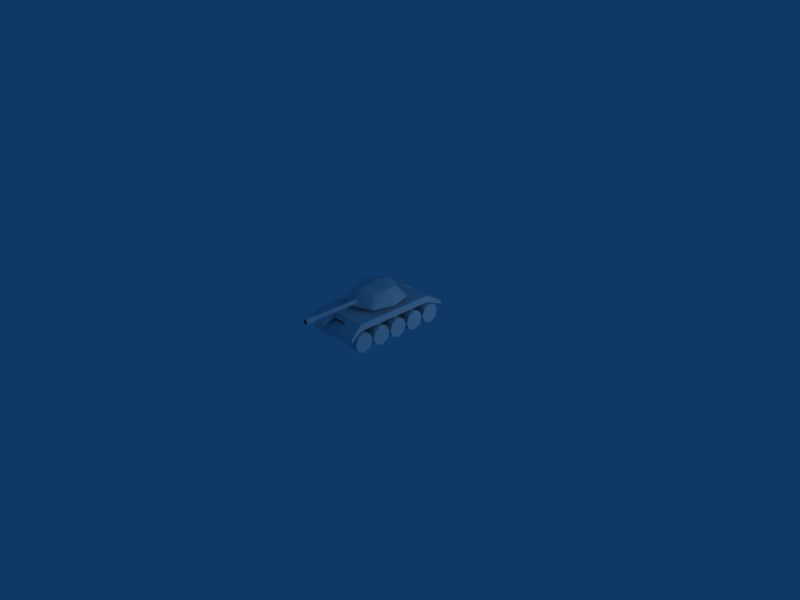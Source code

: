 # Source: erentank.blend  (saved by Blender 2.49.2; exported with 4.5.12 LTS)
import bpy
from mathutils import Matrix  # noqa: F401  (used for matrix-valued properties, if any)

bpy.ops.wm.read_factory_settings(use_empty=True)
scene = bpy.context.scene
scene.name = 'Scene'

# ---- collections
col_collection_1 = bpy.data.collections.new('Collection 1'); scene.collection.children.link(col_collection_1)

# ---- materials (node trees are filled in below, after node groups)
mat_blinn1sg_001 = bpy.data.materials.new('blinn1SG.001')
mat_blinn1sg_001.alpha_threshold = 0.0
mat_blinn1sg_001.diffuse_color = (0.88, 0.88, 0.88, 1.0)
mat_blinn1sg_001.specular_color = (0.5, 0.5, 0.5)
mat_blinn1sg_001.roughness = 0.5
mat_blinn1sg_001.line_color = (0.0, 0.0, 0.0, 1.0)

# ---- material node trees

# ---- world
world_world = bpy.data.worlds.new('World'); scene.world = world_world
world_world.color = (0.05656, 0.2208, 0.4)
world_world.use_sun_shadow = False
world_world.sun_shadow_jitter_overblur = 0.0
world_world.cycles.sampling_method = 'MANUAL'
world_world.cycles.sample_map_resolution = 256

# ---- cameras
cam_camera = bpy.data.cameras.new('Camera')
cam_camera.passepartout_alpha = 0.2
cam_camera.clip_end = 100.0
cam_camera.lens = 35.0
cam_camera.ortho_scale = 7.314
cam_camera.show_passepartout = False
cam_camera.show_safe_areas = True
cam_camera.dof.focus_distance = 0.0
cam_camera.dof.aperture_fstop = 128.0

# ---- lights
light_spot = bpy.data.lights.new('Spot', 'POINT')
light_spot.transmission_factor = 0.0
light_spot.cutoff_distance = 30.0
light_spot.energy = 100.0
light_spot.shadow_buffer_clip_start = 1.001
light_spot.shadow_soft_size = 1.0
light_spot.shadow_maximum_resolution = 0.006
light_spot.use_absolute_resolution = True
light_spot.cycles.use_multiple_importance_sampling = False

# ---- meshes
me_tank_grp_hull_blinn1s = bpy.data.meshes.new('tank_grp hull_blinn1S')
me_tank_grp_hull_blinn1s.from_pydata([(0.0, -2.82, 4.278), (1.909, -2.089, 4.278), (3.011, -3.295, 4.786), (0.0, -4.393, 4.786), (1.909, -2.089, 6.428), (0.0, -2.82, 6.844), (-1.909, -2.089, 6.428), (-3.011, -3.295, 4.786), (-1.909, -2.089, 4.278), (2.577, 0.0, 6.844), (0.0, 0.0, 7.378), (1.909, 2.089, 6.428), (0.0, 2.82, 6.844), (-1.909, 2.089, 6.428), (-2.577, 0.0, 6.844), (3.011, 3.295, 4.786), (0.0, 4.393, 4.786), (1.909, 2.089, 4.278), (0.0, 2.82, 4.278), (-1.909, 2.089, 4.278), (-3.011, 3.295, 4.786), (2.577, 0.0, 4.278), (4.014, 0.0, 4.786), (-2.577, 0.0, 4.278), (-4.014, 0.0, 4.786), (1.912, 2.089, 3.574), (0.0, 2.82, 3.574), (2.58, -0.009266, 3.574), (1.911, -2.107, 3.574), (0.0, -2.838, 3.574), (-1.911, -2.107, 3.574), (-2.58, -0.009266, 3.574), (-1.912, 2.089, 3.574)], [], [(0, 1, 2, 3), (2, 4, 5, 3), (5, 6, 7, 3), (0, 3, 7, 8), (5, 4, 9, 10), (9, 11, 12, 10), (12, 13, 14, 10), (14, 6, 5, 10), (12, 11, 15, 16), (15, 17, 18, 16), (18, 19, 20, 16), (20, 13, 12, 16), (21, 17, 15, 22), (15, 11, 9, 22), (9, 4, 2, 22), (2, 1, 21, 22), (23, 8, 7, 24), (7, 6, 14, 24), (14, 13, 20, 24), (20, 19, 23, 24), (18, 17, 25, 26), (17, 21, 27, 25), (21, 1, 28, 27), (1, 0, 29, 28), (0, 8, 30, 29), (8, 23, 31, 30), (23, 19, 32, 31), (19, 18, 26, 32)])
_uv = me_tank_grp_hull_blinn1s.uv_layers.new(name='UVTex')
_uv.uv.foreach_set('vector', [0.5, 0.0, 0.625, 0.0, 0.625, 0.125, 0.5, 0.125, 0.625, 0.125, 0.625, 0.25, 0.5, 0.25, 0.5, 0.125, 0.5, 0.25, 0.375, 0.25, 0.375, 0.125, 0.5, 0.125, 0.5, 0.0, 0.5, 0.125, 0.375, 0.125, 0.375, 0.0, 0.5, 0.25, 0.625, 0.25, 0.625, 0.375, 0.5, 0.375, 0.625, 0.375, 0.625, 0.5, 0.5, 0.5, 0.5, 0.375, 0.5, 0.5, 0.375, 0.5, 0.375, 0.375, 0.5, 0.375, 0.375, 0.375, 0.375, 0.25, 0.5, 0.25, 0.5, 0.375, 0.5, 0.5, 0.625, 0.5, 0.625, 0.625, 0.5, 0.625, 0.625, 0.625, 0.625, 0.75, 0.5, 0.75, 0.5, 0.625, 0.5, 0.75, 0.375, 0.75, 0.375, 0.625, 0.5, 0.625, 0.375, 0.625, 0.375, 0.5, 0.5, 0.5, 0.5, 0.625, 0.75, 0.0, 0.875, 0.0, 0.875, 0.125, 0.75, 0.125, 0.875, 0.125, 0.875, 0.25, 0.75, 0.25, 0.75, 0.125, 0.75, 0.25, 0.625, 0.25, 0.625, 0.125, 0.75, 0.125, 0.625, 0.125, 0.625, 0.0, 0.75, 0.0, 0.75, 0.125, 0.25, 0.0, 0.375, 0.0, 0.375, 0.125, 0.25, 0.125, 0.375, 0.125, 0.375, 0.25, 0.25, 0.25, 0.25, 0.125, 0.25, 0.25, 0.125, 0.25, 0.125, 0.125, 0.25, 0.125, 0.125, 0.125, 0.125, 0.0, 0.25, 0.0, 0.25, 0.125, 0.5, 0.75, 0.625, 0.75, 0.625, 0.75, 0.5, 0.75, 0.625, 0.75, 0.625, 0.875, 0.625, 0.875, 0.625, 0.75, 0.625, 0.875, 0.625, 1.0, 0.625, 1.0, 0.625, 0.875, 0.625, 1.0, 0.5, 1.0, 0.5, 1.0, 0.625, 1.0, 0.5, 1.0, 0.375, 1.0, 0.375, 1.0, 0.5, 1.0, 0.375, 1.0, 0.375, 0.875, 0.375, 0.875, 0.375, 1.0, 0.375, 0.875, 0.375, 0.75, 0.375, 0.75, 0.375, 0.875, 0.375, 0.75, 0.5, 0.75, 0.5, 0.75, 0.375, 0.75])
me_tank_grp_hull_blinn1s.materials.append(mat_blinn1sg_001)
me_tank_grp_hull_blinn1s.use_remesh_preserve_volume = False
me_tank_grp_hull_blinn1s.use_remesh_preserve_attributes = False
me_tank_grp_hull_blinn1s.use_mirror_vertex_groups = False
me_tank_grp_hull_blinn1s.update()
me_tank_grp_wheel5_blinn = bpy.data.meshes.new('tank_grp wheel5_blinn')
me_tank_grp_wheel5_blinn.from_pydata([(4.599, 3.176, 1.469), (4.599, 3.157, 1.462), (4.599, 3.157, 0.001813), (4.599, 4.208, 0.4372), (4.599, 3.184, 1.488), (4.599, 4.644, 1.488), (4.599, 3.176, 1.507), (4.599, 4.208, 2.539), (4.599, 3.157, 1.515), (4.599, 3.157, 2.975), (4.599, 3.139, 1.507), (4.599, 2.106, 2.539), (4.599, 3.131, 1.488), (4.599, 1.671, 1.488), (4.599, 3.139, 1.469), (4.599, 2.106, 0.4372), (-4.599, 3.157, 0.001813), (-4.599, 4.208, 0.4372), (-4.599, 4.644, 1.488), (-4.599, 4.208, 2.539), (-4.599, 3.157, 2.975), (-4.599, 2.106, 2.539), (-4.599, 1.671, 1.488), (-4.599, 2.106, 0.4372), (-4.599, 3.157, 1.461), (-4.599, 3.176, 1.469), (-4.599, 3.184, 1.488), (-4.599, 3.176, 1.507), (-4.599, 3.157, 1.515), (-4.599, 3.138, 1.507), (-4.599, 3.131, 1.488), (-4.599, 3.138, 1.469)], [], [(0, 1, 2, 3), (4, 0, 3, 5), (6, 4, 5, 7), (8, 6, 7, 9), (10, 8, 9, 11), (12, 10, 11, 13), (14, 12, 13, 15), (1, 14, 15, 2), (3, 2, 16, 17), (5, 3, 17, 18), (7, 5, 18, 19), (9, 7, 19, 20), (11, 9, 20, 21), (13, 11, 21, 22), (15, 13, 22, 23), (2, 15, 23, 16), (17, 16, 24, 25), (18, 17, 25, 26), (19, 18, 26, 27), (20, 19, 27, 28), (21, 20, 28, 29), (22, 21, 29, 30), (23, 22, 30, 31), (16, 23, 31, 24)])
_uv = me_tank_grp_wheel5_blinn.uv_layers.new(name='UVTex')
_uv.uv.foreach_set('vector', [0.125, 0.75, 0.0, 0.75, 0.0, 0.5, 0.125, 0.5, 0.25, 0.75, 0.125, 0.75, 0.125, 0.5, 0.25, 0.5, 0.375, 0.75, 0.25, 0.75, 0.25, 0.5, 0.375, 0.5, 0.5, 0.75, 0.375, 0.75, 0.375, 0.5, 0.5, 0.5, 0.625, 0.75, 0.5, 0.75, 0.5, 0.5, 0.625, 0.5, 0.75, 0.75, 0.625, 0.75, 0.625, 0.5, 0.75, 0.5, 0.875, 0.75, 0.75, 0.75, 0.75, 0.5, 0.875, 0.5, 1.0, 0.75, 0.875, 0.75, 0.875, 0.5, 1.0, 0.5, 0.125, 0.5, 0.0, 0.5, 0.0, 0.25, 0.125, 0.25, 0.25, 0.5, 0.125, 0.5, 0.125, 0.25, 0.25, 0.25, 0.375, 0.5, 0.25, 0.5, 0.25, 0.25, 0.375, 0.25, 0.5, 0.5, 0.375, 0.5, 0.375, 0.25, 0.5, 0.25, 0.625, 0.5, 0.5, 0.5, 0.5, 0.25, 0.625, 0.25, 0.75, 0.5, 0.625, 0.5, 0.625, 0.25, 0.75, 0.25, 0.875, 0.5, 0.75, 0.5, 0.75, 0.25, 0.875, 0.25, 1.0, 0.5, 0.875, 0.5, 0.875, 0.25, 1.0, 0.25, 0.125, 0.25, 0.0, 0.25, 0.0, 0.0, 0.125, 0.0, 0.25, 0.25, 0.125, 0.25, 0.125, 0.0, 0.25, 0.0, 0.375, 0.25, 0.25, 0.25, 0.25, 0.0, 0.375, 0.0, 0.5, 0.25, 0.375, 0.25, 0.375, 0.0, 0.5, 0.0, 0.625, 0.25, 0.5, 0.25, 0.5, 0.0, 0.625, 0.0, 0.75, 0.25, 0.625, 0.25, 0.625, 0.0, 0.75, 0.0, 0.875, 0.25, 0.75, 0.25, 0.75, 0.0, 0.875, 0.0, 1.0, 0.25, 0.875, 0.25, 0.875, 0.0, 1.0, 0.0])
me_tank_grp_wheel5_blinn.materials.append(mat_blinn1sg_001)
me_tank_grp_wheel5_blinn.use_remesh_preserve_volume = False
me_tank_grp_wheel5_blinn.use_remesh_preserve_attributes = False
me_tank_grp_wheel5_blinn.use_mirror_vertex_groups = False
me_tank_grp_wheel5_blinn.update()
me_tank_grp_wheel3_blinn = bpy.data.meshes.new('tank_grp wheel3_blinn')
me_tank_grp_wheel3_blinn.from_pydata([(4.599, 0.01445, 1.469), (4.599, -0.004399, 1.462), (4.599, -0.004399, 0.001813), (4.599, 1.047, 0.4372), (4.599, 0.02226, 1.488), (4.599, 1.482, 1.488), (4.599, 0.01445, 1.507), (4.599, 1.047, 2.539), (4.599, -0.004399, 1.515), (4.599, -0.004399, 2.975), (4.599, -0.02325, 1.507), (4.599, -1.055, 2.539), (4.599, -0.03106, 1.488), (4.599, -1.491, 1.488), (4.599, -0.02325, 1.469), (4.599, -1.055, 0.4372), (-4.599, -0.004399, 0.001813), (-4.599, 1.047, 0.4372), (-4.599, 1.482, 1.488), (-4.599, 1.047, 2.539), (-4.599, -0.004399, 2.975), (-4.599, -1.055, 2.539), (-4.599, -1.491, 1.488), (-4.599, -1.055, 0.4372), (-4.599, -0.004399, 1.461), (-4.599, 0.01456, 1.469), (-4.599, 0.02241, 1.488), (-4.599, 0.01456, 1.507), (-4.599, -0.004399, 1.515), (-4.599, -0.02336, 1.507), (-4.599, -0.03121, 1.488), (-4.599, -0.02336, 1.469)], [], [(0, 1, 2, 3), (4, 0, 3, 5), (6, 4, 5, 7), (8, 6, 7, 9), (10, 8, 9, 11), (12, 10, 11, 13), (14, 12, 13, 15), (1, 14, 15, 2), (3, 2, 16, 17), (5, 3, 17, 18), (7, 5, 18, 19), (9, 7, 19, 20), (11, 9, 20, 21), (13, 11, 21, 22), (15, 13, 22, 23), (2, 15, 23, 16), (17, 16, 24, 25), (18, 17, 25, 26), (19, 18, 26, 27), (20, 19, 27, 28), (21, 20, 28, 29), (22, 21, 29, 30), (23, 22, 30, 31), (16, 23, 31, 24)])
_uv = me_tank_grp_wheel3_blinn.uv_layers.new(name='UVTex')
_uv.uv.foreach_set('vector', [0.125, 0.75, 0.0, 0.75, 0.0, 0.5, 0.125, 0.5, 0.25, 0.75, 0.125, 0.75, 0.125, 0.5, 0.25, 0.5, 0.375, 0.75, 0.25, 0.75, 0.25, 0.5, 0.375, 0.5, 0.5, 0.75, 0.375, 0.75, 0.375, 0.5, 0.5, 0.5, 0.625, 0.75, 0.5, 0.75, 0.5, 0.5, 0.625, 0.5, 0.75, 0.75, 0.625, 0.75, 0.625, 0.5, 0.75, 0.5, 0.875, 0.75, 0.75, 0.75, 0.75, 0.5, 0.875, 0.5, 1.0, 0.75, 0.875, 0.75, 0.875, 0.5, 1.0, 0.5, 0.125, 0.5, 0.0, 0.5, 0.0, 0.25, 0.125, 0.25, 0.25, 0.5, 0.125, 0.5, 0.125, 0.25, 0.25, 0.25, 0.375, 0.5, 0.25, 0.5, 0.25, 0.25, 0.375, 0.25, 0.5, 0.5, 0.375, 0.5, 0.375, 0.25, 0.5, 0.25, 0.625, 0.5, 0.5, 0.5, 0.5, 0.25, 0.625, 0.25, 0.75, 0.5, 0.625, 0.5, 0.625, 0.25, 0.75, 0.25, 0.875, 0.5, 0.75, 0.5, 0.75, 0.25, 0.875, 0.25, 1.0, 0.5, 0.875, 0.5, 0.875, 0.25, 1.0, 0.25, 0.125, 0.25, 0.0, 0.25, 0.0, 0.0, 0.125, 0.0, 0.25, 0.25, 0.125, 0.25, 0.125, 0.0, 0.25, 0.0, 0.375, 0.25, 0.25, 0.25, 0.25, 0.0, 0.375, 0.0, 0.5, 0.25, 0.375, 0.25, 0.375, 0.0, 0.5, 0.0, 0.625, 0.25, 0.5, 0.25, 0.5, 0.0, 0.625, 0.0, 0.75, 0.25, 0.625, 0.25, 0.625, 0.0, 0.75, 0.0, 0.875, 0.25, 0.75, 0.25, 0.75, 0.0, 0.875, 0.0, 1.0, 0.25, 0.875, 0.25, 0.875, 0.0, 1.0, 0.0])
me_tank_grp_wheel3_blinn.materials.append(mat_blinn1sg_001)
me_tank_grp_wheel3_blinn.use_remesh_preserve_volume = False
me_tank_grp_wheel3_blinn.use_remesh_preserve_attributes = False
me_tank_grp_wheel3_blinn.use_mirror_vertex_groups = False
me_tank_grp_wheel3_blinn.update()
me_tank_grp_wheel4_blinn = bpy.data.meshes.new('tank_grp wheel4_blinn')
me_tank_grp_wheel4_blinn.from_pydata([(4.599, -3.111, 1.469), (4.599, -3.129, 1.462), (4.599, -3.129, 0.001813), (4.599, -2.078, 0.4372), (4.599, -3.103, 1.488), (4.599, -1.643, 1.488), (4.599, -3.111, 1.507), (4.599, -2.078, 2.539), (4.599, -3.129, 1.515), (4.599, -3.129, 2.975), (4.599, -3.148, 1.507), (4.599, -4.181, 2.539), (4.599, -3.156, 1.488), (4.599, -4.616, 1.488), (4.599, -3.148, 1.469), (4.599, -4.181, 0.4372), (-4.599, -3.129, 0.001813), (-4.599, -2.078, 0.4372), (-4.599, -1.643, 1.488), (-4.599, -2.078, 2.539), (-4.599, -3.129, 2.975), (-4.599, -4.181, 2.539), (-4.599, -4.616, 1.488), (-4.599, -4.181, 0.4372), (-4.599, -3.129, 1.461), (-4.599, -3.111, 1.469), (-4.599, -3.103, 1.488), (-4.599, -3.111, 1.507), (-4.599, -3.129, 1.515), (-4.599, -3.148, 1.507), (-4.599, -3.156, 1.488), (-4.599, -3.148, 1.469)], [], [(0, 1, 2, 3), (4, 0, 3, 5), (6, 4, 5, 7), (8, 6, 7, 9), (10, 8, 9, 11), (12, 10, 11, 13), (14, 12, 13, 15), (1, 14, 15, 2), (3, 2, 16, 17), (5, 3, 17, 18), (7, 5, 18, 19), (9, 7, 19, 20), (11, 9, 20, 21), (13, 11, 21, 22), (15, 13, 22, 23), (2, 15, 23, 16), (17, 16, 24, 25), (18, 17, 25, 26), (19, 18, 26, 27), (20, 19, 27, 28), (21, 20, 28, 29), (22, 21, 29, 30), (23, 22, 30, 31), (16, 23, 31, 24)])
_uv = me_tank_grp_wheel4_blinn.uv_layers.new(name='UVTex')
_uv.uv.foreach_set('vector', [0.125, 0.75, 0.0, 0.75, 0.0, 0.5, 0.125, 0.5, 0.25, 0.75, 0.125, 0.75, 0.125, 0.5, 0.25, 0.5, 0.375, 0.75, 0.25, 0.75, 0.25, 0.5, 0.375, 0.5, 0.5, 0.75, 0.375, 0.75, 0.375, 0.5, 0.5, 0.5, 0.625, 0.75, 0.5, 0.75, 0.5, 0.5, 0.625, 0.5, 0.75, 0.75, 0.625, 0.75, 0.625, 0.5, 0.75, 0.5, 0.875, 0.75, 0.75, 0.75, 0.75, 0.5, 0.875, 0.5, 1.0, 0.75, 0.875, 0.75, 0.875, 0.5, 1.0, 0.5, 0.125, 0.5, 0.0, 0.5, 0.0, 0.25, 0.125, 0.25, 0.25, 0.5, 0.125, 0.5, 0.125, 0.25, 0.25, 0.25, 0.375, 0.5, 0.25, 0.5, 0.25, 0.25, 0.375, 0.25, 0.5, 0.5, 0.375, 0.5, 0.375, 0.25, 0.5, 0.25, 0.625, 0.5, 0.5, 0.5, 0.5, 0.25, 0.625, 0.25, 0.75, 0.5, 0.625, 0.5, 0.625, 0.25, 0.75, 0.25, 0.875, 0.5, 0.75, 0.5, 0.75, 0.25, 0.875, 0.25, 1.0, 0.5, 0.875, 0.5, 0.875, 0.25, 1.0, 0.25, 0.125, 0.25, 0.0, 0.25, 0.0, 0.0, 0.125, 0.0, 0.25, 0.25, 0.125, 0.25, 0.125, 0.0, 0.25, 0.0, 0.375, 0.25, 0.25, 0.25, 0.25, 0.0, 0.375, 0.0, 0.5, 0.25, 0.375, 0.25, 0.375, 0.0, 0.5, 0.0, 0.625, 0.25, 0.5, 0.25, 0.5, 0.0, 0.625, 0.0, 0.75, 0.25, 0.625, 0.25, 0.625, 0.0, 0.75, 0.0, 0.875, 0.25, 0.75, 0.25, 0.75, 0.0, 0.875, 0.0, 1.0, 0.25, 0.875, 0.25, 0.875, 0.0, 1.0, 0.0])
me_tank_grp_wheel4_blinn.materials.append(mat_blinn1sg_001)
me_tank_grp_wheel4_blinn.use_remesh_preserve_volume = False
me_tank_grp_wheel4_blinn.use_remesh_preserve_attributes = False
me_tank_grp_wheel4_blinn.use_mirror_vertex_groups = False
me_tank_grp_wheel4_blinn.update()
me_tank_grp_turret_blinn = bpy.data.meshes.new('tank_grp turret_blinn')
me_tank_grp_turret_blinn.from_pydata([(0.2705, -12.45, 5.745), (0.541, -12.45, 5.277), (0.541, -10.94, 5.277), (0.2705, -10.94, 5.745), (-0.2705, -12.45, 5.745), (-0.2705, -10.94, 5.745), (-0.541, -12.45, 5.277), (-0.541, -10.94, 5.277), (-0.2705, -12.45, 4.808), (-0.2705, -10.94, 4.808), (0.2705, -12.45, 4.808), (0.2705, -10.94, 4.808), (-0.1862, -10.94, 5.599), (0.1862, -10.94, 5.599), (0.1862, -2.63, 5.599), (-0.1862, -2.63, 5.599), (-0.3724, -10.94, 5.277), (-0.3724, -2.63, 5.277), (-0.1862, -10.94, 4.954), (-0.1862, -2.63, 4.954), (0.1862, -10.94, 4.954), (0.1862, -2.63, 4.954), (0.3724, -10.94, 5.277), (0.3724, -2.63, 5.277), (0.1621, -12.45, 5.557), (0.3242, -12.45, 5.277), (-0.1621, -12.45, 5.557), (-0.3242, -12.45, 5.277), (-0.1621, -12.45, 4.996), (0.1621, -12.45, 4.996)], [], [(0, 1, 2, 3), (4, 0, 3, 5), (6, 4, 5, 7), (8, 6, 7, 9), (10, 8, 9, 11), (1, 10, 11, 2), (12, 13, 14, 15), (16, 12, 15, 17), (18, 16, 17, 19), (20, 18, 19, 21), (22, 20, 21, 23), (13, 22, 23, 14), (1, 0, 24, 25), (22, 13, 3, 2), (0, 4, 26, 24), (13, 12, 5, 3), (27, 26, 4, 6), (12, 16, 7, 5), (28, 27, 6, 8), (16, 18, 9, 7), (29, 28, 8, 10), (18, 20, 11, 9), (25, 29, 10, 1), (20, 22, 2, 11)])
_uv = me_tank_grp_turret_blinn.uv_layers.new(name='UVTex')
_uv.uv.foreach_set('vector', [0.1667, 0.5, 0.0, 0.5, 0.0, 0.4616, 0.1667, 0.4616, 0.3333, 0.5, 0.1667, 0.5, 0.1667, 0.4616, 0.3333, 0.4616, 0.5, 0.5, 0.3333, 0.5, 0.3333, 0.4616, 0.5, 0.4616, 0.6667, 0.5, 0.5, 0.5, 0.5, 0.4616, 0.6667, 0.4616, 0.8333, 0.5, 0.6667, 0.5, 0.6667, 0.4616, 0.8333, 0.4616, 1.0, 0.5, 0.8333, 0.5, 0.8333, 0.4616, 1.0, 0.4616, 0.3333, 0.4616, 0.1667, 0.4616, 0.1667, 0.25, 0.3333, 0.25, 0.5, 0.4616, 0.3333, 0.4616, 0.3333, 0.25, 0.5, 0.25, 0.6667, 0.4616, 0.5, 0.4616, 0.5, 0.25, 0.6667, 0.25, 0.8333, 0.4616, 0.6667, 0.4616, 0.6667, 0.25, 0.8333, 0.25, 1.0, 0.4616, 0.8333, 0.4616, 0.8333, 0.25, 1.0, 0.25, 0.1667, 0.4616, 0.0, 0.4616, 0.0, 0.25, 0.1667, 0.25, 0.0, 0.5, 0.1667, 0.5, 0.1667, 0.5, 0.0, 0.5, 0.0, 0.4616, 0.1667, 0.4616, 0.1667, 0.4616, 0.0, 0.4616, 0.1667, 0.5, 0.3333, 0.5, 0.3333, 0.5, 0.1667, 0.5, 0.1667, 0.4616, 0.3333, 0.4616, 0.3333, 0.4616, 0.1667, 0.4616, 0.5, 0.5, 0.3333, 0.5, 0.3333, 0.5, 0.5, 0.5, 0.3333, 0.4616, 0.5, 0.4616, 0.5, 0.4616, 0.3333, 0.4616, 0.6667, 0.5, 0.5, 0.5, 0.5, 0.5, 0.6667, 0.5, 0.5, 0.4616, 0.6667, 0.4616, 0.6667, 0.4616, 0.5, 0.4616, 0.8333, 0.5, 0.6667, 0.5, 0.6667, 0.5, 0.8333, 0.5, 0.6667, 0.4616, 0.8333, 0.4616, 0.8333, 0.4616, 0.6667, 0.4616, 1.0, 0.5, 0.8333, 0.5, 0.8333, 0.5, 1.0, 0.5, 0.8333, 0.4616, 1.0, 0.4616, 1.0, 0.4616, 0.8333, 0.4616])
me_tank_grp_turret_blinn.materials.append(mat_blinn1sg_001)
me_tank_grp_turret_blinn.use_remesh_preserve_volume = False
me_tank_grp_turret_blinn.use_remesh_preserve_attributes = False
me_tank_grp_turret_blinn.use_mirror_vertex_groups = False
me_tank_grp_turret_blinn.update()
me_tank_grp_wheel2_blinn = bpy.data.meshes.new('tank_grp wheel2_blinn')
me_tank_grp_wheel2_blinn.from_pydata([(4.599, 6.288, 1.469), (4.599, 6.269, 1.462), (4.599, 6.269, 0.001813), (4.599, 7.32, 0.4372), (4.599, 6.296, 1.488), (4.599, 7.756, 1.488), (4.599, 6.288, 1.507), (4.599, 7.32, 2.539), (4.599, 6.269, 1.515), (4.599, 6.269, 2.975), (4.599, 6.25, 1.507), (4.599, 5.218, 2.539), (4.599, 6.243, 1.488), (4.599, 4.783, 1.488), (4.599, 6.25, 1.469), (4.599, 5.218, 0.4372), (2.3, 6.269, 0.001813), (2.3, 7.32, 0.4372), (2.3, 7.756, 1.488), (2.3, 7.32, 2.539), (2.3, 6.269, 2.975), (2.3, 5.218, 2.539), (2.3, 4.783, 1.488), (2.3, 5.218, 0.4372), (-4.599, 7.32, 0.4372), (-4.599, 6.269, 0.001813), (-4.599, 6.269, 1.461), (-4.599, 6.288, 1.469), (-4.599, 7.756, 1.488), (-4.599, 6.296, 1.488), (-4.599, 7.32, 2.539), (-4.599, 6.288, 1.507), (-4.599, 6.269, 2.975), (-4.599, 6.269, 1.515), (-4.599, 5.218, 2.539), (-4.599, 6.25, 1.507), (-4.599, 4.783, 1.488), (-4.599, 6.242, 1.488), (-4.599, 5.218, 0.4372), (-4.599, 6.25, 1.469), (-2.3, 5.34, 0.5589), (2.3, 5.34, 0.5589), (2.3, 4.955, 1.488), (-2.3, 4.955, 1.488), (-2.3, 6.269, 0.174), (2.3, 6.269, 0.174), (-2.3, 7.199, 0.5589), (2.3, 7.199, 0.5589), (-2.3, 7.584, 1.488), (2.3, 7.584, 1.488), (-2.3, 7.199, 2.418), (2.3, 7.199, 2.418), (-2.3, 6.269, 2.803), (2.3, 6.269, 2.803), (-2.3, 5.34, 2.418), (2.3, 5.34, 2.418), (-2.3, 5.218, 0.4372), (-2.3, 4.783, 1.488), (-2.3, 6.269, 0.001813), (-2.3, 7.32, 0.4372), (-2.3, 7.756, 1.488), (-2.3, 7.32, 2.539), (-2.3, 6.269, 2.975), (-2.3, 5.218, 2.539)], [], [(0, 1, 2, 3), (4, 0, 3, 5), (6, 4, 5, 7), (8, 6, 7, 9), (10, 8, 9, 11), (12, 10, 11, 13), (14, 12, 13, 15), (1, 14, 15, 2), (3, 2, 16, 17), (5, 3, 17, 18), (7, 5, 18, 19), (9, 7, 19, 20), (11, 9, 20, 21), (13, 11, 21, 22), (15, 13, 22, 23), (2, 15, 23, 16), (24, 25, 26, 27), (28, 24, 27, 29), (30, 28, 29, 31), (32, 30, 31, 33), (34, 32, 33, 35), (36, 34, 35, 37), (38, 36, 37, 39), (25, 38, 39, 26), (40, 41, 42, 43), (44, 45, 41, 40), (46, 47, 45, 44), (48, 49, 47, 46), (50, 51, 49, 48), (52, 53, 51, 50), (54, 55, 53, 52), (43, 42, 55, 54), (56, 57, 36, 38), (58, 56, 38, 25), (59, 58, 25, 24), (60, 59, 24, 28), (61, 60, 28, 30), (62, 61, 30, 32), (63, 62, 32, 34), (57, 63, 34, 36), (23, 22, 42, 41), (57, 56, 40, 43), (16, 23, 41, 45), (56, 58, 44, 40), (17, 16, 45, 47), (58, 59, 46, 44), (18, 17, 47, 49), (59, 60, 48, 46), (19, 18, 49, 51), (60, 61, 50, 48), (20, 19, 51, 53), (61, 62, 52, 50), (21, 20, 53, 55), (62, 63, 54, 52), (22, 21, 55, 42), (63, 57, 43, 54)])
_uv = me_tank_grp_wheel2_blinn.uv_layers.new(name='UVTex')
_uv.uv.foreach_set('vector', [0.125, 0.75, 0.0, 0.75, 0.0, 0.5, 0.125, 0.5, 0.25, 0.75, 0.125, 0.75, 0.125, 0.5, 0.25, 0.5, 0.375, 0.75, 0.25, 0.75, 0.25, 0.5, 0.375, 0.5, 0.5, 0.75, 0.375, 0.75, 0.375, 0.5, 0.5, 0.5, 0.625, 0.75, 0.5, 0.75, 0.5, 0.5, 0.625, 0.5, 0.75, 0.75, 0.625, 0.75, 0.625, 0.5, 0.75, 0.5, 0.875, 0.75, 0.75, 0.75, 0.75, 0.5, 0.875, 0.5, 1.0, 0.75, 0.875, 0.75, 0.875, 0.5, 1.0, 0.5, 0.125, 0.5, 0.0, 0.5, 0.0, 0.4375, 0.125, 0.4375, 0.25, 0.5, 0.125, 0.5, 0.125, 0.4375, 0.25, 0.4375, 0.375, 0.5, 0.25, 0.5, 0.25, 0.4375, 0.375, 0.4375, 0.5, 0.5, 0.375, 0.5, 0.375, 0.4375, 0.5, 0.4375, 0.625, 0.5, 0.5, 0.5, 0.5, 0.4375, 0.625, 0.4375, 0.75, 0.5, 0.625, 0.5, 0.625, 0.4375, 0.75, 0.4375, 0.875, 0.5, 0.75, 0.5, 0.75, 0.4375, 0.875, 0.4375, 1.0, 0.5, 0.875, 0.5, 0.875, 0.4375, 1.0, 0.4375, 0.125, 0.25, 0.0, 0.25, 0.0, 0.0, 0.125, 0.0, 0.25, 0.25, 0.125, 0.25, 0.125, 0.0, 0.25, 0.0, 0.375, 0.25, 0.25, 0.25, 0.25, 0.0, 0.375, 0.0, 0.5, 0.25, 0.375, 0.25, 0.375, 0.0, 0.5, 0.0, 0.625, 0.25, 0.5, 0.25, 0.5, 0.0, 0.625, 0.0, 0.75, 0.25, 0.625, 0.25, 0.625, 0.0, 0.75, 0.0, 0.875, 0.25, 0.75, 0.25, 0.75, 0.0, 0.875, 0.0, 1.0, 0.25, 0.875, 0.25, 0.875, 0.0, 1.0, 0.0, 0.875, 0.3125, 0.875, 0.4375, 0.75, 0.4375, 0.75, 0.3125, 1.0, 0.3125, 1.0, 0.4375, 0.875, 0.4375, 0.875, 0.3125, 0.125, 0.3125, 0.125, 0.4375, 0.0, 0.4375, 0.0, 0.3125, 0.25, 0.3125, 0.25, 0.4375, 0.125, 0.4375, 0.125, 0.3125, 0.375, 0.3125, 0.375, 0.4375, 0.25, 0.4375, 0.25, 0.3125, 0.5, 0.3125, 0.5, 0.4375, 0.375, 0.4375, 0.375, 0.3125, 0.625, 0.3125, 0.625, 0.4375, 0.5, 0.4375, 0.5, 0.3125, 0.75, 0.3125, 0.75, 0.4375, 0.625, 0.4375, 0.625, 0.3125, 0.875, 0.3125, 0.75, 0.3125, 0.75, 0.25, 0.875, 0.25, 1.0, 0.3125, 0.875, 0.3125, 0.875, 0.25, 1.0, 0.25, 0.125, 0.3125, 0.0, 0.3125, 0.0, 0.25, 0.125, 0.25, 0.25, 0.3125, 0.125, 0.3125, 0.125, 0.25, 0.25, 0.25, 0.375, 0.3125, 0.25, 0.3125, 0.25, 0.25, 0.375, 0.25, 0.5, 0.3125, 0.375, 0.3125, 0.375, 0.25, 0.5, 0.25, 0.625, 0.3125, 0.5, 0.3125, 0.5, 0.25, 0.625, 0.25, 0.75, 0.3125, 0.625, 0.3125, 0.625, 0.25, 0.75, 0.25, 0.875, 0.4375, 0.75, 0.4375, 0.75, 0.4375, 0.875, 0.4375, 0.75, 0.3125, 0.875, 0.3125, 0.875, 0.3125, 0.75, 0.3125, 1.0, 0.4375, 0.875, 0.4375, 0.875, 0.4375, 1.0, 0.4375, 0.875, 0.3125, 1.0, 0.3125, 1.0, 0.3125, 0.875, 0.3125, 0.125, 0.4375, 0.0, 0.4375, 0.0, 0.4375, 0.125, 0.4375, 0.0, 0.3125, 0.125, 0.3125, 0.125, 0.3125, 0.0, 0.3125, 0.25, 0.4375, 0.125, 0.4375, 0.125, 0.4375, 0.25, 0.4375, 0.125, 0.3125, 0.25, 0.3125, 0.25, 0.3125, 0.125, 0.3125, 0.375, 0.4375, 0.25, 0.4375, 0.25, 0.4375, 0.375, 0.4375, 0.25, 0.3125, 0.375, 0.3125, 0.375, 0.3125, 0.25, 0.3125, 0.5, 0.4375, 0.375, 0.4375, 0.375, 0.4375, 0.5, 0.4375, 0.375, 0.3125, 0.5, 0.3125, 0.5, 0.3125, 0.375, 0.3125, 0.625, 0.4375, 0.5, 0.4375, 0.5, 0.4375, 0.625, 0.4375, 0.5, 0.3125, 0.625, 0.3125, 0.625, 0.3125, 0.5, 0.3125, 0.75, 0.4375, 0.625, 0.4375, 0.625, 0.4375, 0.75, 0.4375, 0.625, 0.3125, 0.75, 0.3125, 0.75, 0.3125, 0.625, 0.3125])
me_tank_grp_wheel2_blinn.materials.append(mat_blinn1sg_001)
me_tank_grp_wheel2_blinn.use_remesh_preserve_volume = False
me_tank_grp_wheel2_blinn.use_remesh_preserve_attributes = False
me_tank_grp_wheel2_blinn.use_mirror_vertex_groups = False
me_tank_grp_wheel2_blinn.update()
me_base_tank_grp_blinn1s = bpy.data.meshes.new('base tank_grp_blinn1S')
me_base_tank_grp_blinn1s.from_pydata([(-4.016, -6.269, 3.032), (-4.016, -6.269, 4.099), (-4.016, 6.269, 4.099), (-4.016, 6.269, 3.032), (1.432, -6.269, 4.099), (1.432, 6.269, 4.099), (-1.432, 6.269, 4.099), (-1.432, -6.269, 4.099), (1.432, 6.269, 3.032), (-1.432, 6.269, 3.032), (1.432, -6.269, 3.032), (-1.432, -6.269, 3.032), (-1.668, 8.465, 2.296), (-4.68, 8.465, 2.296), (-4.68, 8.465, 2.903), (-1.668, 8.465, 2.903), (-1.668, -8.465, 2.903), (-4.68, -8.465, 2.903), (-4.68, -8.465, 2.296), (-1.668, -8.465, 2.296), (4.016, -6.269, 3.032), (4.016, 6.269, 3.032), (4.016, 6.269, 4.099), (4.016, -6.269, 4.099), (1.668, 8.465, 2.296), (1.668, 8.465, 2.903), (4.68, 8.465, 2.903), (4.68, 8.465, 2.296), (1.668, -8.465, 2.903), (1.668, -8.465, 2.296), (4.68, -8.465, 2.296), (4.68, -8.465, 2.903)], [], [(0, 1, 2, 3), (4, 5, 6, 7), (8, 9, 6, 5), (10, 11, 9, 8), (4, 7, 11, 10), (7, 6, 2, 1), (12, 13, 14, 15), (11, 0, 3, 9), (16, 17, 18, 19), (9, 12, 15, 6), (6, 15, 14, 2), (2, 14, 13, 3), (3, 13, 12, 9), (7, 16, 19, 11), (18, 0, 11, 19), (0, 18, 17, 1), (1, 17, 16, 7), (20, 21, 22, 23), (4, 23, 22, 5), (24, 25, 26, 27), (10, 8, 21, 20), (28, 29, 30, 31), (8, 5, 25, 24), (5, 22, 26, 25), (22, 21, 27, 26), (21, 8, 24, 27), (4, 10, 29, 28), (10, 20, 30, 29), (20, 23, 31, 30), (23, 4, 28, 31)])
_uv = me_base_tank_grp_blinn1s.uv_layers.new(name='UVTex')
_uv.uv.foreach_set('vector', [0.625, 0.0, 0.625, 0.25, 0.875, 0.25, 0.875, 0.0, 0.5, 0.25, 0.5, 0.5, 0.5446, 0.5, 0.5446, 0.25, 0.5, 0.75, 0.5446, 0.75, 0.5446, 0.5, 0.5, 0.5, 0.5, 1.0, 0.5446, 1.0, 0.5446, 0.75, 0.5, 0.75, 0.5, 0.25, 0.5446, 0.25, 0.5446, 0.0, 0.5, 0.0, 0.5446, 0.25, 0.5446, 0.5, 0.625, 0.5, 0.625, 0.25, 0.5446, 0.75, 0.625, 0.75, 0.625, 0.5, 0.5446, 0.5, 0.5446, 1.0, 0.625, 1.0, 0.625, 0.75, 0.5446, 0.75, 0.5446, 0.25, 0.625, 0.25, 0.625, 0.0, 0.5446, 0.0, 0.5446, 0.75, 0.5446, 0.75, 0.5446, 0.5, 0.5446, 0.5, 0.5446, 0.5, 0.5446, 0.5, 0.625, 0.5, 0.625, 0.5, 0.625, 0.5, 0.625, 0.5, 0.625, 0.75, 0.625, 0.75, 0.625, 0.75, 0.625, 0.75, 0.5446, 0.75, 0.5446, 0.75, 0.5446, 0.25, 0.5446, 0.25, 0.5446, 0.0, 0.5446, 0.0, 0.625, 0.0, 0.625, 0.0, 0.5446, 0.0, 0.5446, 0.0, 0.625, 0.0, 0.625, 0.0, 0.625, 0.25, 0.625, 0.25, 0.625, 0.25, 0.625, 0.25, 0.5446, 0.25, 0.5446, 0.25, 0.625, 0.0, 0.875, 0.0, 0.875, 0.25, 0.625, 0.25, 0.5446, 0.25, 0.625, 0.25, 0.625, 0.5, 0.5446, 0.5, 0.5446, 0.75, 0.5446, 0.5, 0.625, 0.5, 0.625, 0.75, 0.5446, 1.0, 0.5446, 0.75, 0.625, 0.75, 0.625, 1.0, 0.5446, 0.25, 0.5446, 0.0, 0.625, 0.0, 0.625, 0.25, 0.5446, 0.75, 0.5446, 0.5, 0.5446, 0.5, 0.5446, 0.75, 0.5446, 0.5, 0.625, 0.5, 0.625, 0.5, 0.5446, 0.5, 0.625, 0.5, 0.625, 0.75, 0.625, 0.75, 0.625, 0.5, 0.625, 0.75, 0.5446, 0.75, 0.5446, 0.75, 0.625, 0.75, 0.5446, 0.25, 0.5446, 0.0, 0.5446, 0.0, 0.5446, 0.25, 0.5446, 0.0, 0.625, 0.0, 0.625, 0.0, 0.5446, 0.0, 0.625, 0.0, 0.625, 0.25, 0.625, 0.25, 0.625, 0.0, 0.625, 0.25, 0.5446, 0.25, 0.5446, 0.25, 0.625, 0.25])
me_base_tank_grp_blinn1s.materials.append(mat_blinn1sg_001)
me_base_tank_grp_blinn1s.use_remesh_preserve_volume = False
me_base_tank_grp_blinn1s.use_remesh_preserve_attributes = False
me_base_tank_grp_blinn1s.use_mirror_vertex_groups = False
me_base_tank_grp_blinn1s.update()
me_tank_grp_wheel1_blinn = bpy.data.meshes.new('tank_grp wheel1_blinn')
me_tank_grp_wheel1_blinn.from_pydata([(4.599, -6.242, 1.469), (4.599, -6.261, 1.462), (4.599, -6.261, 0.001813), (4.599, -5.21, 0.4372), (4.599, -6.235, 1.488), (4.599, -4.775, 1.488), (4.599, -6.242, 1.507), (4.599, -5.21, 2.539), (4.599, -6.261, 1.515), (4.599, -6.261, 2.975), (4.599, -6.28, 1.507), (4.599, -7.312, 2.539), (4.599, -6.288, 1.488), (4.599, -7.748, 1.488), (4.599, -6.28, 1.469), (4.599, -7.312, 0.4372), (2.3, -6.261, 0.001813), (2.3, -5.21, 0.4372), (2.3, -4.775, 1.488), (2.3, -5.21, 2.539), (2.3, -6.261, 2.975), (2.3, -7.312, 2.539), (2.3, -7.748, 1.488), (2.3, -7.312, 0.4372), (-4.599, -5.21, 0.4372), (-4.599, -6.261, 0.001813), (-4.599, -6.261, 1.461), (-4.599, -6.242, 1.469), (-4.599, -4.775, 1.488), (-4.599, -6.234, 1.488), (-4.599, -5.21, 2.539), (-4.599, -6.242, 1.507), (-4.599, -6.261, 2.975), (-4.599, -6.261, 1.515), (-4.599, -7.312, 2.539), (-4.599, -6.28, 1.507), (-4.599, -7.748, 1.488), (-4.599, -6.288, 1.488), (-4.599, -7.312, 0.4372), (-4.599, -6.28, 1.469), (-2.3, -7.191, 0.5589), (2.3, -7.191, 0.5589), (2.3, -7.576, 1.488), (-2.3, -7.576, 1.488), (-2.3, -6.261, 0.174), (2.3, -6.261, 0.174), (-2.3, -5.332, 0.5589), (2.3, -5.332, 0.5589), (-2.3, -4.947, 1.488), (2.3, -4.947, 1.488), (-2.3, -5.332, 2.418), (2.3, -5.332, 2.418), (-2.3, -6.261, 2.803), (2.3, -6.261, 2.803), (-2.3, -7.191, 2.418), (2.3, -7.191, 2.418), (-2.3, -7.312, 0.4372), (-2.3, -7.748, 1.488), (-2.3, -6.261, 0.001813), (-2.3, -5.21, 0.4372), (-2.3, -4.775, 1.488), (-2.3, -5.21, 2.539), (-2.3, -6.261, 2.975), (-2.3, -7.312, 2.539)], [], [(0, 1, 2, 3), (4, 0, 3, 5), (6, 4, 5, 7), (8, 6, 7, 9), (10, 8, 9, 11), (12, 10, 11, 13), (14, 12, 13, 15), (1, 14, 15, 2), (3, 2, 16, 17), (5, 3, 17, 18), (7, 5, 18, 19), (9, 7, 19, 20), (11, 9, 20, 21), (13, 11, 21, 22), (15, 13, 22, 23), (2, 15, 23, 16), (24, 25, 26, 27), (28, 24, 27, 29), (30, 28, 29, 31), (32, 30, 31, 33), (34, 32, 33, 35), (36, 34, 35, 37), (38, 36, 37, 39), (25, 38, 39, 26), (40, 41, 42, 43), (44, 45, 41, 40), (46, 47, 45, 44), (48, 49, 47, 46), (50, 51, 49, 48), (52, 53, 51, 50), (54, 55, 53, 52), (43, 42, 55, 54), (56, 57, 36, 38), (58, 56, 38, 25), (59, 58, 25, 24), (60, 59, 24, 28), (61, 60, 28, 30), (62, 61, 30, 32), (63, 62, 32, 34), (57, 63, 34, 36), (23, 22, 42, 41), (57, 56, 40, 43), (16, 23, 41, 45), (56, 58, 44, 40), (17, 16, 45, 47), (58, 59, 46, 44), (18, 17, 47, 49), (59, 60, 48, 46), (19, 18, 49, 51), (60, 61, 50, 48), (20, 19, 51, 53), (61, 62, 52, 50), (21, 20, 53, 55), (62, 63, 54, 52), (22, 21, 55, 42), (63, 57, 43, 54)])
_uv = me_tank_grp_wheel1_blinn.uv_layers.new(name='UVTex')
_uv.uv.foreach_set('vector', [0.125, 0.75, 0.0, 0.75, 0.0, 0.5, 0.125, 0.5, 0.25, 0.75, 0.125, 0.75, 0.125, 0.5, 0.25, 0.5, 0.375, 0.75, 0.25, 0.75, 0.25, 0.5, 0.375, 0.5, 0.5, 0.75, 0.375, 0.75, 0.375, 0.5, 0.5, 0.5, 0.625, 0.75, 0.5, 0.75, 0.5, 0.5, 0.625, 0.5, 0.75, 0.75, 0.625, 0.75, 0.625, 0.5, 0.75, 0.5, 0.875, 0.75, 0.75, 0.75, 0.75, 0.5, 0.875, 0.5, 1.0, 0.75, 0.875, 0.75, 0.875, 0.5, 1.0, 0.5, 0.125, 0.5, 0.0, 0.5, 0.0, 0.4375, 0.125, 0.4375, 0.25, 0.5, 0.125, 0.5, 0.125, 0.4375, 0.25, 0.4375, 0.375, 0.5, 0.25, 0.5, 0.25, 0.4375, 0.375, 0.4375, 0.5, 0.5, 0.375, 0.5, 0.375, 0.4375, 0.5, 0.4375, 0.625, 0.5, 0.5, 0.5, 0.5, 0.4375, 0.625, 0.4375, 0.75, 0.5, 0.625, 0.5, 0.625, 0.4375, 0.75, 0.4375, 0.875, 0.5, 0.75, 0.5, 0.75, 0.4375, 0.875, 0.4375, 1.0, 0.5, 0.875, 0.5, 0.875, 0.4375, 1.0, 0.4375, 0.125, 0.25, 0.0, 0.25, 0.0, 0.0, 0.125, 0.0, 0.25, 0.25, 0.125, 0.25, 0.125, 0.0, 0.25, 0.0, 0.375, 0.25, 0.25, 0.25, 0.25, 0.0, 0.375, 0.0, 0.5, 0.25, 0.375, 0.25, 0.375, 0.0, 0.5, 0.0, 0.625, 0.25, 0.5, 0.25, 0.5, 0.0, 0.625, 0.0, 0.75, 0.25, 0.625, 0.25, 0.625, 0.0, 0.75, 0.0, 0.875, 0.25, 0.75, 0.25, 0.75, 0.0, 0.875, 0.0, 1.0, 0.25, 0.875, 0.25, 0.875, 0.0, 1.0, 0.0, 0.875, 0.3125, 0.875, 0.4375, 0.75, 0.4375, 0.75, 0.3125, 1.0, 0.3125, 1.0, 0.4375, 0.875, 0.4375, 0.875, 0.3125, 0.125, 0.3125, 0.125, 0.4375, 0.0, 0.4375, 0.0, 0.3125, 0.25, 0.3125, 0.25, 0.4375, 0.125, 0.4375, 0.125, 0.3125, 0.375, 0.3125, 0.375, 0.4375, 0.25, 0.4375, 0.25, 0.3125, 0.5, 0.3125, 0.5, 0.4375, 0.375, 0.4375, 0.375, 0.3125, 0.625, 0.3125, 0.625, 0.4375, 0.5, 0.4375, 0.5, 0.3125, 0.75, 0.3125, 0.75, 0.4375, 0.625, 0.4375, 0.625, 0.3125, 0.875, 0.3125, 0.75, 0.3125, 0.75, 0.25, 0.875, 0.25, 1.0, 0.3125, 0.875, 0.3125, 0.875, 0.25, 1.0, 0.25, 0.125, 0.3125, 0.0, 0.3125, 0.0, 0.25, 0.125, 0.25, 0.25, 0.3125, 0.125, 0.3125, 0.125, 0.25, 0.25, 0.25, 0.375, 0.3125, 0.25, 0.3125, 0.25, 0.25, 0.375, 0.25, 0.5, 0.3125, 0.375, 0.3125, 0.375, 0.25, 0.5, 0.25, 0.625, 0.3125, 0.5, 0.3125, 0.5, 0.25, 0.625, 0.25, 0.75, 0.3125, 0.625, 0.3125, 0.625, 0.25, 0.75, 0.25, 0.875, 0.4375, 0.75, 0.4375, 0.75, 0.4375, 0.875, 0.4375, 0.75, 0.3125, 0.875, 0.3125, 0.875, 0.3125, 0.75, 0.3125, 1.0, 0.4375, 0.875, 0.4375, 0.875, 0.4375, 1.0, 0.4375, 0.875, 0.3125, 1.0, 0.3125, 1.0, 0.3125, 0.875, 0.3125, 0.125, 0.4375, 0.0, 0.4375, 0.0, 0.4375, 0.125, 0.4375, 0.0, 0.3125, 0.125, 0.3125, 0.125, 0.3125, 0.0, 0.3125, 0.25, 0.4375, 0.125, 0.4375, 0.125, 0.4375, 0.25, 0.4375, 0.125, 0.3125, 0.25, 0.3125, 0.25, 0.3125, 0.125, 0.3125, 0.375, 0.4375, 0.25, 0.4375, 0.25, 0.4375, 0.375, 0.4375, 0.25, 0.3125, 0.375, 0.3125, 0.375, 0.3125, 0.25, 0.3125, 0.5, 0.4375, 0.375, 0.4375, 0.375, 0.4375, 0.5, 0.4375, 0.375, 0.3125, 0.5, 0.3125, 0.5, 0.3125, 0.375, 0.3125, 0.625, 0.4375, 0.5, 0.4375, 0.5, 0.4375, 0.625, 0.4375, 0.5, 0.3125, 0.625, 0.3125, 0.625, 0.3125, 0.5, 0.3125, 0.75, 0.4375, 0.625, 0.4375, 0.625, 0.4375, 0.75, 0.4375, 0.625, 0.3125, 0.75, 0.3125, 0.75, 0.3125, 0.625, 0.3125])
me_tank_grp_wheel1_blinn.materials.append(mat_blinn1sg_001)
me_tank_grp_wheel1_blinn.use_remesh_preserve_volume = False
me_tank_grp_wheel1_blinn.use_remesh_preserve_attributes = False
me_tank_grp_wheel1_blinn.use_mirror_vertex_groups = False
me_tank_grp_wheel1_blinn.update()

# ---- objects
ob_tank_grp_hull_blinn1s = bpy.data.objects.new('tank_grp hull_blinn1S', me_tank_grp_hull_blinn1s)
ob_tank_grp_wheel5_blinn = bpy.data.objects.new('tank_grp wheel5_blinn', me_tank_grp_wheel5_blinn)
ob_tank_grp_wheel3_blinn = bpy.data.objects.new('tank_grp wheel3_blinn', me_tank_grp_wheel3_blinn)
ob_tank_grp_wheel4_blinn = bpy.data.objects.new('tank_grp wheel4_blinn', me_tank_grp_wheel4_blinn)
ob_tank_grp_turret_blinn = bpy.data.objects.new('tank_grp turret_blinn', me_tank_grp_turret_blinn)
ob_tank_grp_wheel2_blinn = bpy.data.objects.new('tank_grp wheel2_blinn', me_tank_grp_wheel2_blinn)
ob_base_tank_grp_blinn1s = bpy.data.objects.new('base tank_grp_blinn1S', me_base_tank_grp_blinn1s)
ob_tank_grp_wheel1_blinn = bpy.data.objects.new('tank_grp wheel1_blinn', me_tank_grp_wheel1_blinn)
ob_lamp = bpy.data.objects.new('Lamp', light_spot)
ob_camera = bpy.data.objects.new('Camera', cam_camera)

# ---- transforms, parenting, visibility, modifiers, constraints
ob_tank_grp_hull_blinn1s.location = (0.0, 0.0, 0.0)
ob_tank_grp_hull_blinn1s.scale = (0.1, 0.1, 0.1)
ob_tank_grp_hull_blinn1s.lock_rotations_4d = False
ob_tank_grp_hull_blinn1s.empty_display_type = 'ARROWS'
ob_tank_grp_hull_blinn1s.lineart.crease_threshold = 0.0
ob_tank_grp_wheel5_blinn.location = (0.0, 0.0, 0.0)
ob_tank_grp_wheel5_blinn.scale = (0.1, 0.1, 0.1)
ob_tank_grp_wheel5_blinn.lock_rotations_4d = False
ob_tank_grp_wheel5_blinn.empty_display_type = 'ARROWS'
ob_tank_grp_wheel5_blinn.lineart.crease_threshold = 0.0
ob_tank_grp_wheel3_blinn.location = (0.0, 0.0, 0.0)
ob_tank_grp_wheel3_blinn.scale = (0.1, 0.1, 0.1)
ob_tank_grp_wheel3_blinn.lock_rotations_4d = False
ob_tank_grp_wheel3_blinn.empty_display_type = 'ARROWS'
ob_tank_grp_wheel3_blinn.lineart.crease_threshold = 0.0
ob_tank_grp_wheel4_blinn.location = (0.0, 0.0, 0.0)
ob_tank_grp_wheel4_blinn.scale = (0.1, 0.1, 0.1)
ob_tank_grp_wheel4_blinn.lock_rotations_4d = False
ob_tank_grp_wheel4_blinn.empty_display_type = 'ARROWS'
ob_tank_grp_wheel4_blinn.lineart.crease_threshold = 0.0
ob_tank_grp_turret_blinn.location = (0.0, 0.0, 0.0)
ob_tank_grp_turret_blinn.scale = (0.1, 0.1, 0.1)
ob_tank_grp_turret_blinn.lock_rotations_4d = False
ob_tank_grp_turret_blinn.empty_display_type = 'ARROWS'
ob_tank_grp_turret_blinn.lineart.crease_threshold = 0.0
ob_tank_grp_wheel2_blinn.location = (0.0, 0.0, 0.0)
ob_tank_grp_wheel2_blinn.scale = (0.1, 0.1, 0.1)
ob_tank_grp_wheel2_blinn.lock_rotations_4d = False
ob_tank_grp_wheel2_blinn.empty_display_type = 'ARROWS'
ob_tank_grp_wheel2_blinn.lineart.crease_threshold = 0.0
ob_base_tank_grp_blinn1s.location = (0.0, 0.0, 0.0)
ob_base_tank_grp_blinn1s.scale = (0.1, 0.1, 0.1)
ob_base_tank_grp_blinn1s.lock_rotations_4d = False
ob_base_tank_grp_blinn1s.empty_display_type = 'ARROWS'
ob_base_tank_grp_blinn1s.lineart.crease_threshold = 0.0
ob_tank_grp_wheel1_blinn.location = (0.0, 0.0, 0.0)
ob_tank_grp_wheel1_blinn.scale = (0.1, 0.1, 0.1)
ob_tank_grp_wheel1_blinn.lock_rotations_4d = False
ob_tank_grp_wheel1_blinn.empty_display_type = 'ARROWS'
ob_tank_grp_wheel1_blinn.lineart.crease_threshold = 0.0
ob_lamp.location = (4.076, 1.005, 1.66)
ob_lamp.rotation_euler = (0.6503, 0.05522, 1.866)
ob_lamp.lock_rotations_4d = False
ob_lamp.empty_display_type = 'ARROWS'
ob_lamp.color = (0.0, 0.0, 0.0, 0.0)
ob_lamp.lineart.crease_threshold = 0.0
ob_camera.location = (7.481, -6.508, 5.344)
ob_camera.rotation_euler = (1.109, 0.01082, 0.8149)
ob_camera.lock_rotations_4d = False
ob_camera.empty_display_type = 'ARROWS'
ob_camera.color = (0.0, 0.0, 0.0, 0.0)
ob_camera.display_type = 'WIRE'
ob_camera.lineart.crease_threshold = 0.0

# ---- collection membership
col_collection_1.objects.link(ob_tank_grp_hull_blinn1s)
col_collection_1.objects.link(ob_tank_grp_wheel5_blinn)
col_collection_1.objects.link(ob_tank_grp_wheel3_blinn)
col_collection_1.objects.link(ob_tank_grp_wheel4_blinn)
col_collection_1.objects.link(ob_tank_grp_turret_blinn)
col_collection_1.objects.link(ob_tank_grp_wheel2_blinn)
col_collection_1.objects.link(ob_base_tank_grp_blinn1s)
col_collection_1.objects.link(ob_tank_grp_wheel1_blinn)
col_collection_1.objects.link(ob_lamp)
col_collection_1.objects.link(ob_camera)

# ---- scene / render settings (as saved in the file)
scene.camera = ob_camera
scene.frame_start = 1; scene.frame_end = 250; scene.frame_set(1)
scene.render.engine = 'BLENDER_EEVEE_NEXT'
scene.render.image_settings.file_format = 'JPEG'
scene.render.image_settings.color_mode = 'RGB'
scene.render.image_settings.compression = 90
scene.render.resolution_x = 800
scene.render.resolution_y = 600
scene.render.pixel_aspect_x = 100.0
scene.render.pixel_aspect_y = 100.0
scene.render.fps = 25
scene.render.dither_intensity = 0.0
scene.render.use_compositing = False
scene.render.use_sequencer = False
scene.render.bake_margin = 2
scene.render.bake_bias = 0.0
scene.render.use_stamp_time = False
scene.render.use_stamp_date = False
scene.render.use_stamp_frame = False
scene.render.use_stamp_camera = False
scene.render.use_stamp_scene = False
scene.render.use_stamp_filename = False
scene.render.use_stamp_render_time = False
scene.render.stamp_font_size = 0
scene.cycles.use_denoising = False
scene.cycles.samples = 10
scene.cycles.sampling_pattern = 'TABULATED_SOBOL'
scene.cycles.light_sampling_threshold = 0.0
scene.cycles.use_adaptive_sampling = False
scene.cycles.use_light_tree = False
scene.cycles.blur_glossy = 0.0
scene.cycles.volume_bounces = 1
scene.cycles.pixel_filter_type = 'GAUSSIAN'
scene.cycles.sample_clamp_indirect = 0.0
scene.view_settings.view_transform = 'Raw'
bpy.context.view_layer.update()
